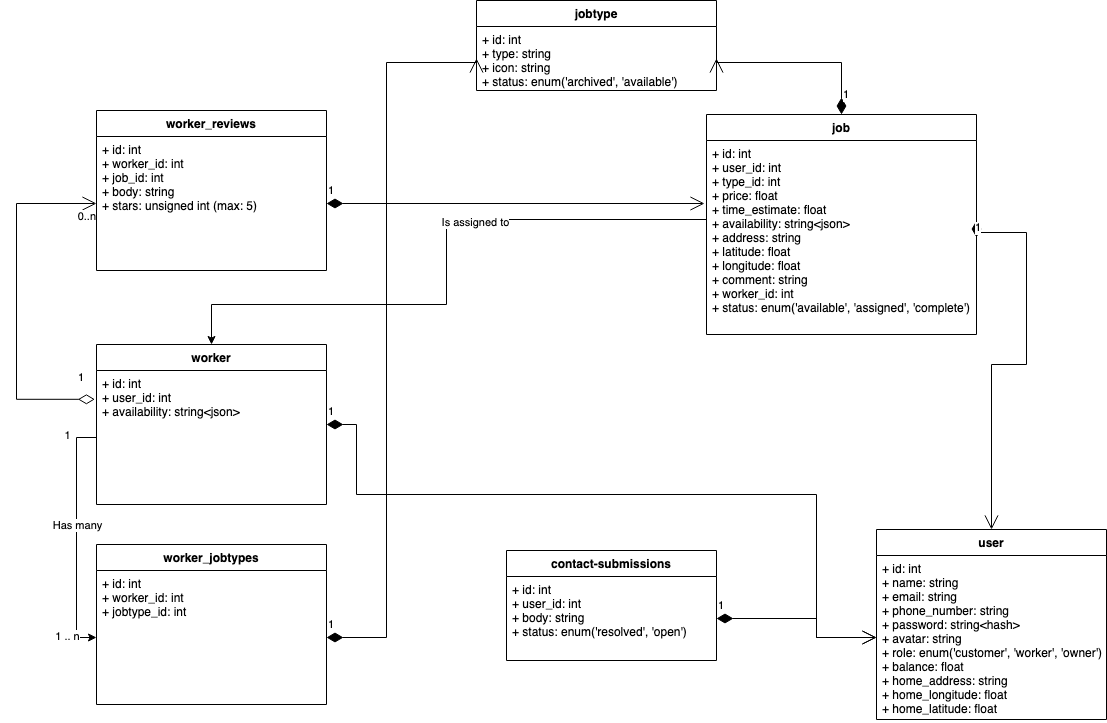

The diagram above was exported from draw.io. Its source (the exported page's mxGraphModel, read from the mxfile embedded in the PNG):
<mxGraphModel dx="938" dy="597" grid="1" gridSize="10" guides="1" tooltips="1" connect="1" arrows="1" fold="1" page="1" pageScale="1" pageWidth="583" pageHeight="827" math="0" shadow="0">
  <root>
    <mxCell id="WIyWlLk6GJQsqaUBKTNV-0" />
    <mxCell id="WIyWlLk6GJQsqaUBKTNV-1" parent="WIyWlLk6GJQsqaUBKTNV-0" />
    <mxCell id="T1TJZ09pExH_n9_qsoDE-0" value="jobtype" style="swimlane;fontStyle=1;align=center;verticalAlign=top;childLayout=stackLayout;horizontal=1;startSize=26;horizontalStack=0;resizeParent=1;resizeParentMax=0;resizeLast=0;collapsible=1;marginBottom=0;" parent="WIyWlLk6GJQsqaUBKTNV-1" vertex="1">
      <mxGeometry x="510" y="60" width="240" height="90" as="geometry" />
    </mxCell>
    <mxCell id="T1TJZ09pExH_n9_qsoDE-1" value="+ id: int&#10;+ type: string&#10;+ icon: string&#10;+ status: enum('archived', 'available')&#10;&#10;" style="text;strokeColor=none;fillColor=none;align=left;verticalAlign=top;spacingLeft=4;spacingRight=4;overflow=hidden;rotatable=0;points=[[0,0.5],[1,0.5]];portConstraint=eastwest;" parent="T1TJZ09pExH_n9_qsoDE-0" vertex="1">
      <mxGeometry y="26" width="240" height="64" as="geometry" />
    </mxCell>
    <mxCell id="T1TJZ09pExH_n9_qsoDE-6" value="user" style="swimlane;fontStyle=1;align=center;verticalAlign=top;childLayout=stackLayout;horizontal=1;startSize=26;horizontalStack=0;resizeParent=1;resizeParentMax=0;resizeLast=0;collapsible=1;marginBottom=0;" parent="WIyWlLk6GJQsqaUBKTNV-1" vertex="1">
      <mxGeometry x="910" y="589" width="230" height="190" as="geometry">
        <mxRectangle x="895" y="604" width="60" height="26" as="alternateBounds" />
      </mxGeometry>
    </mxCell>
    <mxCell id="T1TJZ09pExH_n9_qsoDE-7" value="+ id: int&#10;+ name: string&#10;+ email: string&#10;+ phone_number: string&#10;+ password: string&lt;hash&gt;&#10;+ avatar: string&#10;+ role: enum('customer', 'worker', 'owner')&#10;+ balance: float&#10;+ home_address: string&#10;+ home_longitude: float&#10;+ home_latitude: float&#10;&#10;&#10;&#10;" style="text;strokeColor=none;fillColor=none;align=left;verticalAlign=top;spacingLeft=4;spacingRight=4;overflow=hidden;rotatable=0;points=[[0,0.5],[1,0.5]];portConstraint=eastwest;" parent="T1TJZ09pExH_n9_qsoDE-6" vertex="1">
      <mxGeometry y="26" width="230" height="164" as="geometry" />
    </mxCell>
    <mxCell id="T1TJZ09pExH_n9_qsoDE-68" style="edgeStyle=orthogonalEdgeStyle;rounded=0;orthogonalLoop=1;jettySize=auto;html=1;entryX=0.5;entryY=0;entryDx=0;entryDy=0;" parent="WIyWlLk6GJQsqaUBKTNV-1" source="T1TJZ09pExH_n9_qsoDE-9" target="T1TJZ09pExH_n9_qsoDE-18" edge="1">
      <mxGeometry relative="1" as="geometry">
        <Array as="points">
          <mxPoint x="480" y="279" />
          <mxPoint x="480" y="364" />
          <mxPoint x="245" y="364" />
        </Array>
      </mxGeometry>
    </mxCell>
    <mxCell id="T1TJZ09pExH_n9_qsoDE-69" value="&lt;div&gt;Is assigned to&lt;/div&gt;" style="edgeLabel;html=1;align=center;verticalAlign=middle;resizable=0;points=[];" parent="T1TJZ09pExH_n9_qsoDE-68" vertex="1" connectable="0">
      <mxGeometry x="-0.2529" y="2" relative="1" as="geometry">
        <mxPoint as="offset" />
      </mxGeometry>
    </mxCell>
    <mxCell id="T1TJZ09pExH_n9_qsoDE-9" value="job" style="swimlane;fontStyle=1;align=center;verticalAlign=top;childLayout=stackLayout;horizontal=1;startSize=26;horizontalStack=0;resizeParent=1;resizeParentMax=0;resizeLast=0;collapsible=1;marginBottom=0;" parent="WIyWlLk6GJQsqaUBKTNV-1" vertex="1">
      <mxGeometry x="740" y="174" width="270" height="220" as="geometry" />
    </mxCell>
    <mxCell id="T1TJZ09pExH_n9_qsoDE-10" value="+ id: int&#10;+ user_id: int&#10;+ type_id: int&#10;+ price: float&#10;+ time_estimate: float&#10;+ availability: string&lt;json&gt;&#10;+ address: string&#10;+ latitude: float&#10;+ longitude: float&#10;+ comment: string&#10;+ worker_id: int&#10;+ status: enum('available', 'assigned', 'complete')&#10;" style="text;strokeColor=none;fillColor=none;align=left;verticalAlign=top;spacingLeft=4;spacingRight=4;overflow=hidden;rotatable=0;points=[[0,0.5],[1,0.5]];portConstraint=eastwest;fontStyle=0" parent="T1TJZ09pExH_n9_qsoDE-9" vertex="1">
      <mxGeometry y="26" width="270" height="194" as="geometry" />
    </mxCell>
    <mxCell id="T1TJZ09pExH_n9_qsoDE-11" value="" style="endArrow=none;html=1;rounded=0;exitX=1;exitY=0.5;exitDx=0;exitDy=0;entryX=0;entryY=0.5;entryDx=0;entryDy=0;startArrow=none;" parent="WIyWlLk6GJQsqaUBKTNV-1" target="T1TJZ09pExH_n9_qsoDE-10" edge="1">
      <mxGeometry width="50" height="50" relative="1" as="geometry">
        <mxPoint x="740" y="290.0000000000001" as="sourcePoint" />
        <mxPoint x="680" y="341" as="targetPoint" />
      </mxGeometry>
    </mxCell>
    <mxCell id="T1TJZ09pExH_n9_qsoDE-14" value="" style="endArrow=none;html=1;rounded=0;exitX=1;exitY=0.5;exitDx=0;exitDy=0;entryX=0;entryY=0.5;entryDx=0;entryDy=0;" parent="WIyWlLk6GJQsqaUBKTNV-1" source="T1TJZ09pExH_n9_qsoDE-1" edge="1">
      <mxGeometry width="50" height="50" relative="1" as="geometry">
        <mxPoint x="750" y="117" as="sourcePoint" />
        <mxPoint x="750" y="116.5" as="targetPoint" />
      </mxGeometry>
    </mxCell>
    <mxCell id="T1TJZ09pExH_n9_qsoDE-18" value="worker" style="swimlane;fontStyle=1;align=center;verticalAlign=top;childLayout=stackLayout;horizontal=1;startSize=26;horizontalStack=0;resizeParent=1;resizeParentMax=0;resizeLast=0;collapsible=1;marginBottom=0;" parent="WIyWlLk6GJQsqaUBKTNV-1" vertex="1">
      <mxGeometry x="130" y="404" width="230" height="160" as="geometry" />
    </mxCell>
    <mxCell id="T1TJZ09pExH_n9_qsoDE-19" value="+ id: int&#10;+ user_id: int&#10;+ availability: string&lt;json&gt;&#10;" style="text;strokeColor=none;fillColor=none;align=left;verticalAlign=top;spacingLeft=4;spacingRight=4;overflow=hidden;rotatable=0;points=[[0,0.5],[1,0.5]];portConstraint=eastwest;" parent="T1TJZ09pExH_n9_qsoDE-18" vertex="1">
      <mxGeometry y="26" width="230" height="134" as="geometry" />
    </mxCell>
    <mxCell id="T1TJZ09pExH_n9_qsoDE-20" value="worker_jobtypes" style="swimlane;fontStyle=1;align=center;verticalAlign=top;childLayout=stackLayout;horizontal=1;startSize=26;horizontalStack=0;resizeParent=1;resizeParentMax=0;resizeLast=0;collapsible=1;marginBottom=0;" parent="WIyWlLk6GJQsqaUBKTNV-1" vertex="1">
      <mxGeometry x="130" y="604" width="230" height="160" as="geometry" />
    </mxCell>
    <mxCell id="T1TJZ09pExH_n9_qsoDE-21" value="+ id: int&#10;+ worker_id: int&#10;+ jobtype_id: int&#10;&#10;&#10;&#10;" style="text;strokeColor=none;fillColor=none;align=left;verticalAlign=top;spacingLeft=4;spacingRight=4;overflow=hidden;rotatable=0;points=[[0,0.5],[1,0.5]];portConstraint=eastwest;" parent="T1TJZ09pExH_n9_qsoDE-20" vertex="1">
      <mxGeometry y="26" width="230" height="134" as="geometry" />
    </mxCell>
    <mxCell id="T1TJZ09pExH_n9_qsoDE-29" value="worker_reviews&#10;" style="swimlane;fontStyle=1;align=center;verticalAlign=top;childLayout=stackLayout;horizontal=1;startSize=26;horizontalStack=0;resizeParent=1;resizeParentMax=0;resizeLast=0;collapsible=1;marginBottom=0;" parent="WIyWlLk6GJQsqaUBKTNV-1" vertex="1">
      <mxGeometry x="130" y="170" width="230" height="160" as="geometry" />
    </mxCell>
    <mxCell id="T1TJZ09pExH_n9_qsoDE-30" value="+ id: int&#10;+ worker_id: int&#10;+ job_id: int&#10;+ body: string&#10;+ stars: unsigned int (max: 5)&#10;&#10;" style="text;strokeColor=none;fillColor=none;align=left;verticalAlign=top;spacingLeft=4;spacingRight=4;overflow=hidden;rotatable=0;points=[[0,0.5],[1,0.5]];portConstraint=eastwest;" parent="T1TJZ09pExH_n9_qsoDE-29" vertex="1">
      <mxGeometry y="26" width="230" height="134" as="geometry" />
    </mxCell>
    <mxCell id="T1TJZ09pExH_n9_qsoDE-32" value="contact-submissions" style="swimlane;fontStyle=1;align=center;verticalAlign=top;childLayout=stackLayout;horizontal=1;startSize=26;horizontalStack=0;resizeParent=1;resizeParentMax=0;resizeLast=0;collapsible=1;marginBottom=0;" parent="WIyWlLk6GJQsqaUBKTNV-1" vertex="1">
      <mxGeometry x="540" y="610" width="210" height="110" as="geometry" />
    </mxCell>
    <mxCell id="T1TJZ09pExH_n9_qsoDE-33" value="+ id: int&#10;+ user_id: int&#10;+ body: string&#10;+ status: enum('resolved', 'open')&#10;&#10;" style="text;strokeColor=none;fillColor=none;align=left;verticalAlign=top;spacingLeft=4;spacingRight=4;overflow=hidden;rotatable=0;points=[[0,0.5],[1,0.5]];portConstraint=eastwest;" parent="T1TJZ09pExH_n9_qsoDE-32" vertex="1">
      <mxGeometry y="26" width="210" height="84" as="geometry" />
    </mxCell>
    <mxCell id="T1TJZ09pExH_n9_qsoDE-66" value="1" style="endArrow=open;html=1;endSize=12;startArrow=diamondThin;startSize=14;startFill=1;edgeStyle=orthogonalEdgeStyle;align=left;verticalAlign=bottom;rounded=0;exitX=0.5;exitY=0;exitDx=0;exitDy=0;entryX=1;entryY=0.5;entryDx=0;entryDy=0;" parent="WIyWlLk6GJQsqaUBKTNV-1" source="T1TJZ09pExH_n9_qsoDE-9" target="T1TJZ09pExH_n9_qsoDE-1" edge="1">
      <mxGeometry x="-0.887" relative="1" as="geometry">
        <mxPoint x="890" y="94" as="sourcePoint" />
        <mxPoint x="1050" y="94" as="targetPoint" />
        <Array as="points">
          <mxPoint x="875" y="122" />
        </Array>
        <mxPoint as="offset" />
      </mxGeometry>
    </mxCell>
    <mxCell id="T1TJZ09pExH_n9_qsoDE-67" value="1" style="endArrow=open;html=1;endSize=12;startArrow=diamondThin;startSize=14;startFill=1;edgeStyle=orthogonalEdgeStyle;align=left;verticalAlign=bottom;rounded=0;exitX=1;exitY=0.5;exitDx=0;exitDy=0;entryX=0.5;entryY=0;entryDx=0;entryDy=0;" parent="WIyWlLk6GJQsqaUBKTNV-1" source="T1TJZ09pExH_n9_qsoDE-10" target="T1TJZ09pExH_n9_qsoDE-6" edge="1">
      <mxGeometry x="-1" y="3" relative="1" as="geometry">
        <mxPoint x="600" y="544" as="sourcePoint" />
        <mxPoint x="1010" y="604" as="targetPoint" />
        <Array as="points">
          <mxPoint x="1010" y="292" />
          <mxPoint x="1060" y="292" />
          <mxPoint x="1060" y="424" />
          <mxPoint x="1025" y="424" />
        </Array>
      </mxGeometry>
    </mxCell>
    <mxCell id="T1TJZ09pExH_n9_qsoDE-70" value="1" style="endArrow=open;html=1;endSize=12;startArrow=diamondThin;startSize=14;startFill=1;edgeStyle=orthogonalEdgeStyle;align=left;verticalAlign=bottom;rounded=0;exitX=1;exitY=0.5;exitDx=0;exitDy=0;entryX=0;entryY=0.5;entryDx=0;entryDy=0;" parent="WIyWlLk6GJQsqaUBKTNV-1" source="T1TJZ09pExH_n9_qsoDE-21" target="T1TJZ09pExH_n9_qsoDE-1" edge="1">
      <mxGeometry x="-1" y="3" relative="1" as="geometry">
        <mxPoint x="50" y="724" as="sourcePoint" />
        <mxPoint x="210" y="724" as="targetPoint" />
        <Array as="points">
          <mxPoint x="420" y="697" />
          <mxPoint x="420" y="122" />
        </Array>
      </mxGeometry>
    </mxCell>
    <mxCell id="T1TJZ09pExH_n9_qsoDE-71" style="edgeStyle=orthogonalEdgeStyle;rounded=0;orthogonalLoop=1;jettySize=auto;html=1;entryX=0;entryY=0.5;entryDx=0;entryDy=0;" parent="WIyWlLk6GJQsqaUBKTNV-1" source="T1TJZ09pExH_n9_qsoDE-19" target="T1TJZ09pExH_n9_qsoDE-21" edge="1">
      <mxGeometry relative="1" as="geometry" />
    </mxCell>
    <mxCell id="T1TJZ09pExH_n9_qsoDE-72" value="&lt;div&gt;Has many&lt;/div&gt;" style="edgeLabel;html=1;align=center;verticalAlign=middle;resizable=0;points=[];" parent="T1TJZ09pExH_n9_qsoDE-71" vertex="1" connectable="0">
      <mxGeometry x="-0.0053" relative="1" as="geometry">
        <mxPoint y="-12" as="offset" />
      </mxGeometry>
    </mxCell>
    <mxCell id="T1TJZ09pExH_n9_qsoDE-73" value="1 .. n" style="edgeLabel;html=1;align=center;verticalAlign=middle;resizable=0;points=[];" parent="T1TJZ09pExH_n9_qsoDE-71" vertex="1" connectable="0">
      <mxGeometry x="0.88" y="2" relative="1" as="geometry">
        <mxPoint x="-16" as="offset" />
      </mxGeometry>
    </mxCell>
    <mxCell id="T1TJZ09pExH_n9_qsoDE-74" value="&lt;div&gt;1&lt;/div&gt;" style="edgeLabel;html=1;align=center;verticalAlign=middle;resizable=0;points=[];" parent="T1TJZ09pExH_n9_qsoDE-71" vertex="1" connectable="0">
      <mxGeometry x="-0.732" y="-1" relative="1" as="geometry">
        <mxPoint x="-9" y="-15" as="offset" />
      </mxGeometry>
    </mxCell>
    <mxCell id="T1TJZ09pExH_n9_qsoDE-75" value="" style="endArrow=open;html=1;endSize=12;startArrow=diamondThin;startSize=14;startFill=0;edgeStyle=orthogonalEdgeStyle;rounded=0;entryX=0;entryY=0.5;entryDx=0;entryDy=0;exitX=-0.007;exitY=0.215;exitDx=0;exitDy=0;exitPerimeter=0;" parent="WIyWlLk6GJQsqaUBKTNV-1" source="T1TJZ09pExH_n9_qsoDE-19" target="T1TJZ09pExH_n9_qsoDE-30" edge="1">
      <mxGeometry relative="1" as="geometry">
        <mxPoint x="130" y="497" as="sourcePoint" />
        <mxPoint x="210" y="374" as="targetPoint" />
        <Array as="points">
          <mxPoint x="50" y="459" />
          <mxPoint x="50" y="263" />
        </Array>
      </mxGeometry>
    </mxCell>
    <mxCell id="T1TJZ09pExH_n9_qsoDE-76" value="1" style="edgeLabel;resizable=0;html=1;align=left;verticalAlign=top;" parent="T1TJZ09pExH_n9_qsoDE-75" connectable="0" vertex="1">
      <mxGeometry x="-1" relative="1" as="geometry">
        <mxPoint x="-18" y="-35" as="offset" />
      </mxGeometry>
    </mxCell>
    <mxCell id="T1TJZ09pExH_n9_qsoDE-77" value="0..n" style="edgeLabel;resizable=0;html=1;align=right;verticalAlign=top;" parent="T1TJZ09pExH_n9_qsoDE-75" connectable="0" vertex="1">
      <mxGeometry x="1" relative="1" as="geometry" />
    </mxCell>
    <mxCell id="T1TJZ09pExH_n9_qsoDE-78" value="1" style="endArrow=open;html=1;endSize=12;startArrow=diamondThin;startSize=14;startFill=1;edgeStyle=orthogonalEdgeStyle;align=left;verticalAlign=bottom;rounded=0;exitX=1;exitY=0.5;exitDx=0;exitDy=0;" parent="WIyWlLk6GJQsqaUBKTNV-1" source="T1TJZ09pExH_n9_qsoDE-30" edge="1">
      <mxGeometry x="-1" y="3" relative="1" as="geometry">
        <mxPoint x="590" y="424" as="sourcePoint" />
        <mxPoint x="738" y="263" as="targetPoint" />
        <Array as="points">
          <mxPoint x="738" y="263" />
        </Array>
      </mxGeometry>
    </mxCell>
    <mxCell id="T1TJZ09pExH_n9_qsoDE-79" value="1" style="endArrow=open;html=1;endSize=12;startArrow=diamondThin;startSize=14;startFill=1;edgeStyle=orthogonalEdgeStyle;align=left;verticalAlign=bottom;rounded=0;exitX=1;exitY=0.5;exitDx=0;exitDy=0;entryX=0;entryY=0.5;entryDx=0;entryDy=0;" parent="WIyWlLk6GJQsqaUBKTNV-1" source="T1TJZ09pExH_n9_qsoDE-18" target="T1TJZ09pExH_n9_qsoDE-7" edge="1">
      <mxGeometry x="-1" y="3" relative="1" as="geometry">
        <mxPoint x="370" y="707" as="sourcePoint" />
        <mxPoint x="600" y="132" as="targetPoint" />
        <Array as="points">
          <mxPoint x="390" y="484" />
          <mxPoint x="390" y="554" />
          <mxPoint x="850" y="554" />
          <mxPoint x="850" y="697" />
        </Array>
      </mxGeometry>
    </mxCell>
    <mxCell id="r7U8kKiuPD79lE8UkNsJ-0" value="1" style="endArrow=open;html=1;endSize=12;startArrow=diamondThin;startSize=14;startFill=1;edgeStyle=orthogonalEdgeStyle;align=left;verticalAlign=bottom;rounded=0;exitX=1;exitY=0.5;exitDx=0;exitDy=0;entryX=0;entryY=0.5;entryDx=0;entryDy=0;" parent="WIyWlLk6GJQsqaUBKTNV-1" source="T1TJZ09pExH_n9_qsoDE-33" target="T1TJZ09pExH_n9_qsoDE-7" edge="1">
      <mxGeometry x="-1" y="3" relative="1" as="geometry">
        <mxPoint x="750" y="730" as="sourcePoint" />
        <mxPoint x="910" y="730" as="targetPoint" />
        <Array as="points">
          <mxPoint x="850" y="678" />
          <mxPoint x="850" y="697" />
        </Array>
      </mxGeometry>
    </mxCell>
  </root>
</mxGraphModel>